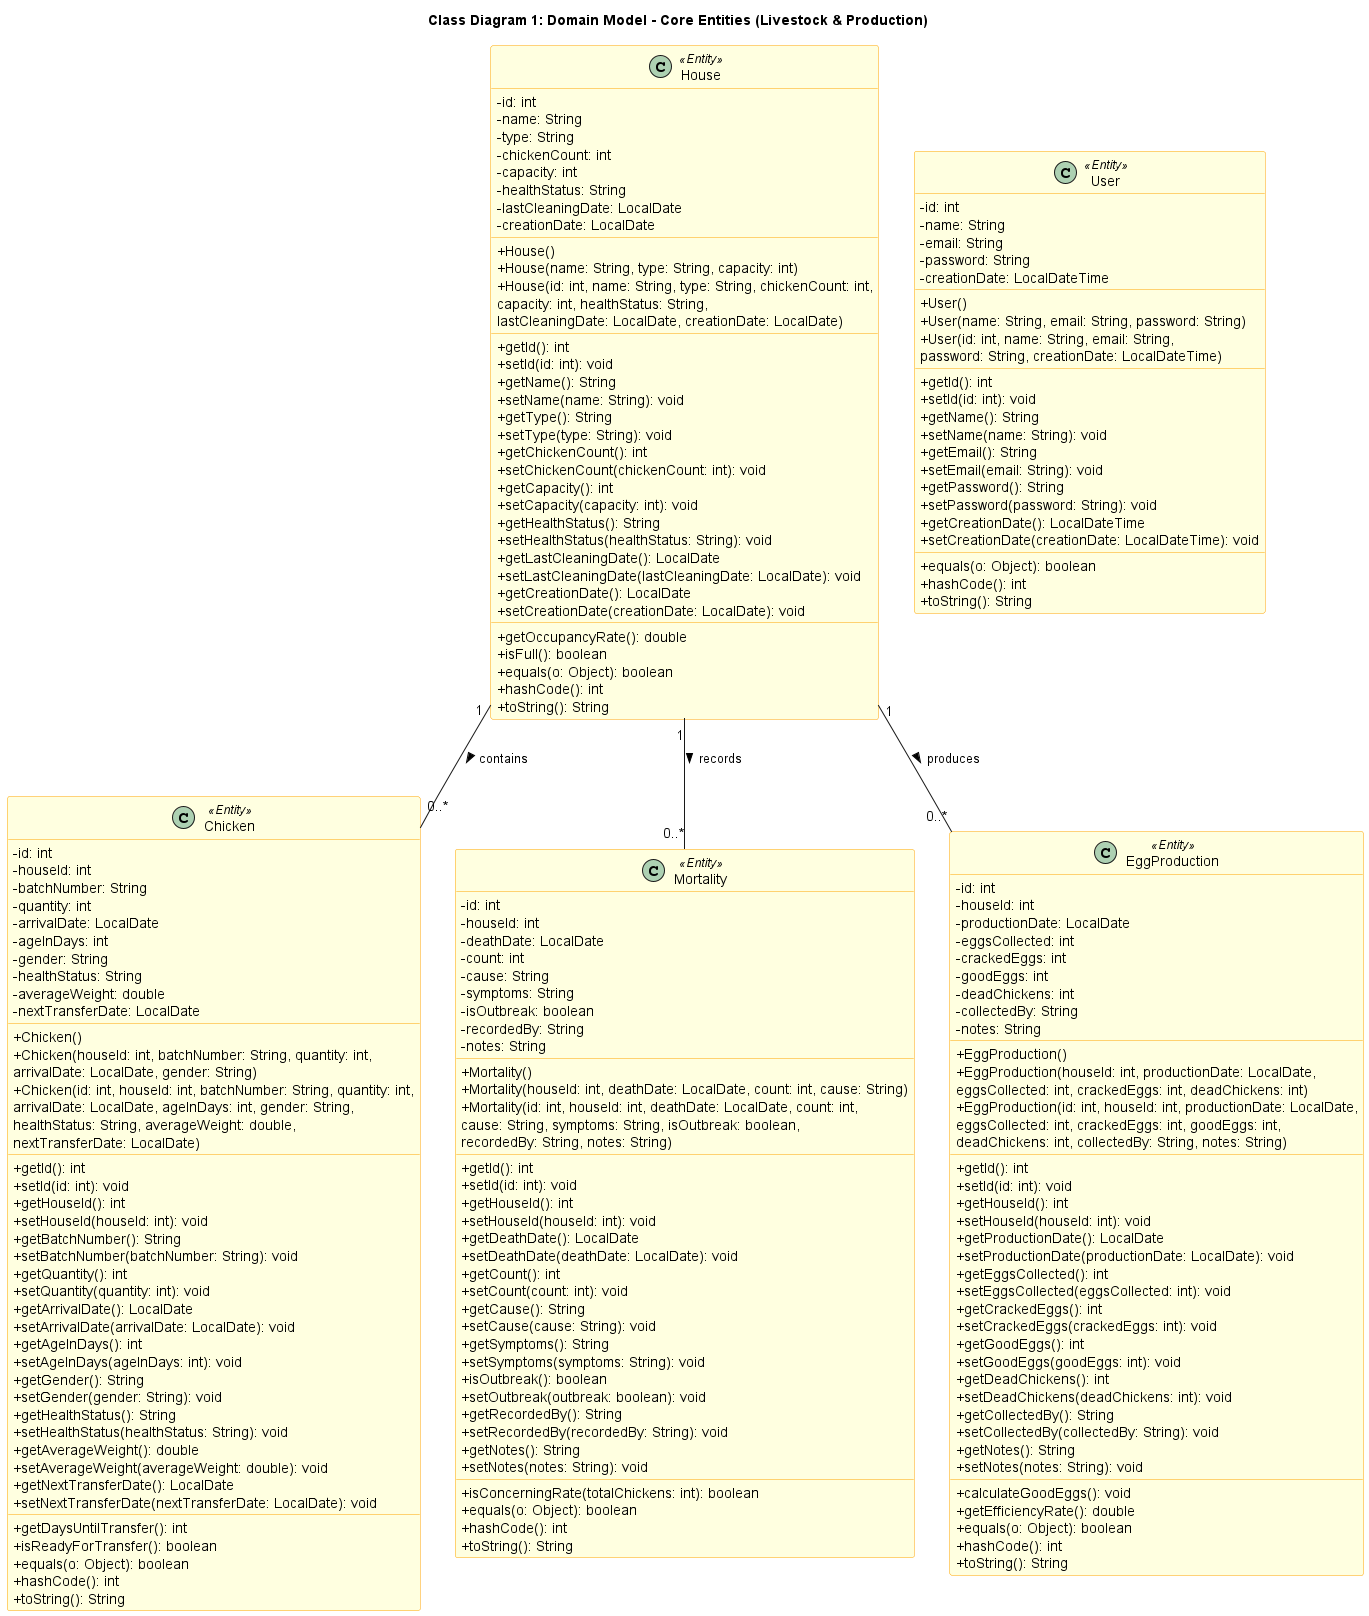

The diagram above was rendered by PlantUML. Its source (embedded in the PNG):
@startuml Class_Diagram_1_Core_Entities

title Class Diagram 1: Domain Model - Core Entities (Livestock & Production)

skinparam classAttributeIconSize 0
skinparam class {
    BackgroundColor<<Entity>> LightYellow
    BorderColor<<Entity>> Orange
}

class House <<Entity>> {
    - id: int
    - name: String
    - type: String
    - chickenCount: int
    - capacity: int
    - healthStatus: String
    - lastCleaningDate: LocalDate
    - creationDate: LocalDate
    __
    + House()
    + House(name: String, type: String, capacity: int)
    + House(id: int, name: String, type: String, chickenCount: int, 
            capacity: int, healthStatus: String, 
            lastCleaningDate: LocalDate, creationDate: LocalDate)
    __
    + getId(): int
    + setId(id: int): void
    + getName(): String
    + setName(name: String): void
    + getType(): String
    + setType(type: String): void
    + getChickenCount(): int
    + setChickenCount(chickenCount: int): void
    + getCapacity(): int
    + setCapacity(capacity: int): void
    + getHealthStatus(): String
    + setHealthStatus(healthStatus: String): void
    + getLastCleaningDate(): LocalDate
    + setLastCleaningDate(lastCleaningDate: LocalDate): void
    + getCreationDate(): LocalDate
    + setCreationDate(creationDate: LocalDate): void
    __
    + getOccupancyRate(): double
    + isFull(): boolean
    + equals(o: Object): boolean
    + hashCode(): int
    + toString(): String
}

class Chicken <<Entity>> {
    - id: int
    - houseId: int
    - batchNumber: String
    - quantity: int
    - arrivalDate: LocalDate
    - ageInDays: int
    - gender: String
    - healthStatus: String
    - averageWeight: double
    - nextTransferDate: LocalDate
    __
    + Chicken()
    + Chicken(houseId: int, batchNumber: String, quantity: int, 
              arrivalDate: LocalDate, gender: String)
    + Chicken(id: int, houseId: int, batchNumber: String, quantity: int,
              arrivalDate: LocalDate, ageInDays: int, gender: String,
              healthStatus: String, averageWeight: double, 
              nextTransferDate: LocalDate)
    __
    + getId(): int
    + setId(id: int): void
    + getHouseId(): int
    + setHouseId(houseId: int): void
    + getBatchNumber(): String
    + setBatchNumber(batchNumber: String): void
    + getQuantity(): int
    + setQuantity(quantity: int): void
    + getArrivalDate(): LocalDate
    + setArrivalDate(arrivalDate: LocalDate): void
    + getAgeInDays(): int
    + setAgeInDays(ageInDays: int): void
    + getGender(): String
    + setGender(gender: String): void
    + getHealthStatus(): String
    + setHealthStatus(healthStatus: String): void
    + getAverageWeight(): double
    + setAverageWeight(averageWeight: double): void
    + getNextTransferDate(): LocalDate
    + setNextTransferDate(nextTransferDate: LocalDate): void
    __
    + getDaysUntilTransfer(): int
    + isReadyForTransfer(): boolean
    + equals(o: Object): boolean
    + hashCode(): int
    + toString(): String
}

class Mortality <<Entity>> {
    - id: int
    - houseId: int
    - deathDate: LocalDate
    - count: int
    - cause: String
    - symptoms: String
    - isOutbreak: boolean
    - recordedBy: String
    - notes: String
    __
    + Mortality()
    + Mortality(houseId: int, deathDate: LocalDate, count: int, cause: String)
    + Mortality(id: int, houseId: int, deathDate: LocalDate, count: int,
                cause: String, symptoms: String, isOutbreak: boolean,
                recordedBy: String, notes: String)
    __
    + getId(): int
    + setId(id: int): void
    + getHouseId(): int
    + setHouseId(houseId: int): void
    + getDeathDate(): LocalDate
    + setDeathDate(deathDate: LocalDate): void
    + getCount(): int
    + setCount(count: int): void
    + getCause(): String
    + setCause(cause: String): void
    + getSymptoms(): String
    + setSymptoms(symptoms: String): void
    + isOutbreak(): boolean
    + setOutbreak(outbreak: boolean): void
    + getRecordedBy(): String
    + setRecordedBy(recordedBy: String): void
    + getNotes(): String
    + setNotes(notes: String): void
    __
    + isConcerningRate(totalChickens: int): boolean
    + equals(o: Object): boolean
    + hashCode(): int
    + toString(): String
}

class EggProduction <<Entity>> {
    - id: int
    - houseId: int
    - productionDate: LocalDate
    - eggsCollected: int
    - crackedEggs: int
    - goodEggs: int
    - deadChickens: int
    - collectedBy: String
    - notes: String
    __
    + EggProduction()
    + EggProduction(houseId: int, productionDate: LocalDate, 
                    eggsCollected: int, crackedEggs: int, deadChickens: int)
    + EggProduction(id: int, houseId: int, productionDate: LocalDate,
                    eggsCollected: int, crackedEggs: int, goodEggs: int,
                    deadChickens: int, collectedBy: String, notes: String)
    __
    + getId(): int
    + setId(id: int): void
    + getHouseId(): int
    + setHouseId(houseId: int): void
    + getProductionDate(): LocalDate
    + setProductionDate(productionDate: LocalDate): void
    + getEggsCollected(): int
    + setEggsCollected(eggsCollected: int): void
    + getCrackedEggs(): int
    + setCrackedEggs(crackedEggs: int): void
    + getGoodEggs(): int
    + setGoodEggs(goodEggs: int): void
    + getDeadChickens(): int
    + setDeadChickens(deadChickens: int): void
    + getCollectedBy(): String
    + setCollectedBy(collectedBy: String): void
    + getNotes(): String
    + setNotes(notes: String): void
    __
    + calculateGoodEggs(): void
    + getEfficiencyRate(): double
    + equals(o: Object): boolean
    + hashCode(): int
    + toString(): String
}

class User <<Entity>> {
    - id: int
    - name: String
    - email: String
    - password: String
    - creationDate: LocalDateTime
    __
    + User()
    + User(name: String, email: String, password: String)
    + User(id: int, name: String, email: String, 
          password: String, creationDate: LocalDateTime)
    __
    + getId(): int
    + setId(id: int): void
    + getName(): String
    + setName(name: String): void
    + getEmail(): String
    + setEmail(email: String): void
    + getPassword(): String
    + setPassword(password: String): void
    + getCreationDate(): LocalDateTime
    + setCreationDate(creationDate: LocalDateTime): void
    __
    + equals(o: Object): boolean
    + hashCode(): int
    + toString(): String
}

' Relationships
House "1" -- "0..*" Chicken : contains >
House "1" -- "0..*" EggProduction : produces >
House "1" -- "0..*" Mortality : records >

@enduml